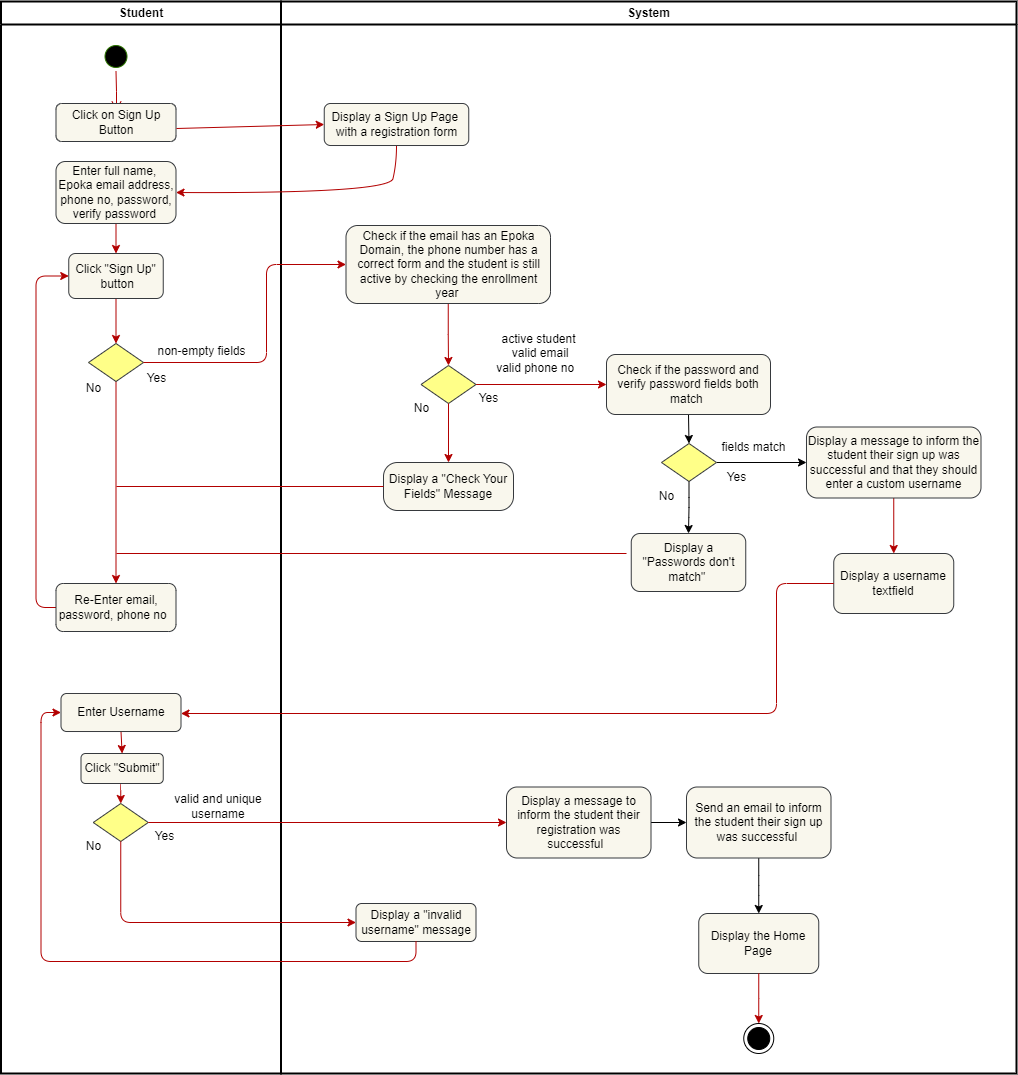

The diagram above was exported from draw.io. Its source (the exported page's mxGraphModel, read from the mxfile embedded in the PNG):
<mxGraphModel dx="1400" dy="595" grid="1" gridSize="10" guides="1" tooltips="1" connect="1" arrows="1" fold="1" page="1" pageScale="1" pageWidth="1169" pageHeight="826" background="none" math="0" shadow="0">
  <root>
    <mxCell id="0" />
    <mxCell id="1" parent="0" />
    <mxCell id="2" value="Student" style="swimlane;whiteSpace=wrap;strokeWidth=2;movable=1;resizable=1;rotatable=1;deletable=1;editable=1;locked=0;connectable=1;labelBackgroundColor=none;shadow=0;" parent="1" vertex="1">
      <mxGeometry x="164.5" y="128" width="280" height="1072" as="geometry" />
    </mxCell>
    <mxCell id="5" value="" style="ellipse;shape=startState;movable=1;resizable=1;rotatable=1;deletable=1;editable=1;locked=0;connectable=1;labelBackgroundColor=none;shadow=0;fillColor=#000000;fontColor=#ffffff;strokeColor=#2D7600;" parent="2" vertex="1">
      <mxGeometry x="100" y="40" width="30" height="30" as="geometry" />
    </mxCell>
    <mxCell id="6" value="" style="edgeStyle=elbowEdgeStyle;elbow=horizontal;verticalAlign=bottom;endArrow=open;endSize=8;endFill=1;rounded=0;movable=1;resizable=1;rotatable=1;deletable=1;editable=1;locked=0;connectable=1;labelBackgroundColor=none;fontColor=default;shadow=0;fillColor=#e51400;strokeColor=#B20000;" parent="2" source="5" edge="1">
      <mxGeometry x="100" y="40" as="geometry">
        <mxPoint x="115.5" y="110" as="targetPoint" />
      </mxGeometry>
    </mxCell>
    <mxCell id="x18o4824voEn15trKfhC-45" value="Click on Sign Up Button" style="rounded=1;whiteSpace=wrap;html=1;movable=1;resizable=1;rotatable=1;deletable=1;editable=1;locked=0;connectable=1;labelBackgroundColor=none;shadow=0;fillColor=#f9f7ed;strokeColor=#36393d;" parent="2" vertex="1">
      <mxGeometry x="55" y="102" width="120" height="38" as="geometry" />
    </mxCell>
    <mxCell id="x18o4824voEn15trKfhC-131" style="edgeStyle=orthogonalEdgeStyle;rounded=1;orthogonalLoop=1;jettySize=auto;html=1;exitX=0.5;exitY=1;exitDx=0;exitDy=0;entryX=0.5;entryY=0;entryDx=0;entryDy=0;shadow=0;fillColor=#e51400;strokeColor=#B20000;" parent="2" source="x18o4824voEn15trKfhC-48" target="x18o4824voEn15trKfhC-130" edge="1">
      <mxGeometry relative="1" as="geometry" />
    </mxCell>
    <mxCell id="x18o4824voEn15trKfhC-48" value="Enter full name,&amp;nbsp; Epoka email address, phone no, password, verify password&amp;nbsp;" style="rounded=1;whiteSpace=wrap;html=1;movable=1;resizable=1;rotatable=1;deletable=1;editable=1;locked=0;connectable=1;labelBackgroundColor=none;shadow=0;fillColor=#f9f7ed;strokeColor=#36393d;" parent="2" vertex="1">
      <mxGeometry x="55" y="160" width="120" height="62" as="geometry" />
    </mxCell>
    <mxCell id="x18o4824voEn15trKfhC-107" style="edgeStyle=orthogonalEdgeStyle;rounded=1;orthogonalLoop=1;jettySize=auto;html=1;exitX=0.5;exitY=1;exitDx=0;exitDy=0;entryX=0.5;entryY=0;entryDx=0;entryDy=0;shadow=0;fillColor=#e51400;strokeColor=#B20000;" parent="2" source="x18o4824voEn15trKfhC-50" target="x18o4824voEn15trKfhC-91" edge="1">
      <mxGeometry relative="1" as="geometry" />
    </mxCell>
    <mxCell id="x18o4824voEn15trKfhC-50" value="" style="rhombus;whiteSpace=wrap;html=1;movable=1;resizable=1;rotatable=1;deletable=1;editable=1;locked=0;connectable=1;labelBackgroundColor=none;fillColor=#ffff88;strokeColor=#36393d;shadow=0;" parent="2" vertex="1">
      <mxGeometry x="87.5" y="342" width="55" height="38" as="geometry" />
    </mxCell>
    <mxCell id="x18o4824voEn15trKfhC-58" value="Yes" style="text;html=1;align=center;verticalAlign=middle;resizable=1;points=[];autosize=1;strokeColor=none;fillColor=none;movable=1;rotatable=1;deletable=1;editable=1;locked=0;connectable=1;labelBackgroundColor=none;shadow=0;" parent="2" vertex="1">
      <mxGeometry x="135" y="362" width="40" height="30" as="geometry" />
    </mxCell>
    <mxCell id="XyfdJgTevE-aDma5W5-f-10" style="edgeStyle=orthogonalEdgeStyle;rounded=1;orthogonalLoop=1;jettySize=auto;html=1;exitX=0;exitY=0.5;exitDx=0;exitDy=0;entryX=0;entryY=0.5;entryDx=0;entryDy=0;fillColor=#e51400;strokeColor=#B20000;" parent="2" source="x18o4824voEn15trKfhC-91" target="x18o4824voEn15trKfhC-130" edge="1">
      <mxGeometry relative="1" as="geometry" />
    </mxCell>
    <mxCell id="x18o4824voEn15trKfhC-91" value="Re-Enter email, password, phone no&amp;nbsp;&amp;nbsp;" style="rounded=1;whiteSpace=wrap;html=1;movable=1;resizable=1;rotatable=1;deletable=1;editable=1;locked=0;connectable=1;labelBackgroundColor=none;shadow=0;fillColor=#f9f7ed;strokeColor=#36393d;" parent="2" vertex="1">
      <mxGeometry x="55" y="582" width="120" height="48" as="geometry" />
    </mxCell>
    <mxCell id="x18o4824voEn15trKfhC-98" value="&amp;nbsp;&lt;br&gt;non-empty fields" style="text;html=1;align=center;verticalAlign=middle;resizable=0;points=[];autosize=1;strokeColor=none;fillColor=none;labelBackgroundColor=none;shadow=0;" parent="2" vertex="1">
      <mxGeometry x="145.5" y="322" width="110" height="40" as="geometry" />
    </mxCell>
    <mxCell id="x18o4824voEn15trKfhC-59" value="No" style="text;html=1;align=center;verticalAlign=middle;resizable=1;points=[];autosize=1;strokeColor=none;fillColor=none;movable=1;rotatable=1;deletable=1;editable=1;locked=0;connectable=1;labelBackgroundColor=none;shadow=0;" parent="2" vertex="1">
      <mxGeometry x="72.75" y="372" width="40" height="30" as="geometry" />
    </mxCell>
    <mxCell id="x18o4824voEn15trKfhC-132" style="edgeStyle=orthogonalEdgeStyle;rounded=1;orthogonalLoop=1;jettySize=auto;html=1;exitX=0.5;exitY=1;exitDx=0;exitDy=0;entryX=0.5;entryY=0;entryDx=0;entryDy=0;shadow=0;fillColor=#e51400;strokeColor=#B20000;" parent="2" source="x18o4824voEn15trKfhC-130" target="x18o4824voEn15trKfhC-50" edge="1">
      <mxGeometry relative="1" as="geometry" />
    </mxCell>
    <mxCell id="x18o4824voEn15trKfhC-130" value="Click &quot;Sign Up&quot;&lt;br&gt;&amp;nbsp;button" style="rounded=1;whiteSpace=wrap;html=1;shadow=0;fillColor=#f9f7ed;strokeColor=#36393d;" parent="2" vertex="1">
      <mxGeometry x="67.75" y="252" width="94.5" height="45" as="geometry" />
    </mxCell>
    <mxCell id="2yCljqSmccedonmVNezl-7" style="edgeStyle=orthogonalEdgeStyle;rounded=1;orthogonalLoop=1;jettySize=auto;html=1;exitX=0.5;exitY=1;exitDx=0;exitDy=0;entryX=0.5;entryY=0;entryDx=0;entryDy=0;fillColor=#e51400;strokeColor=#B20000;" edge="1" parent="2" source="x18o4824voEn15trKfhC-143" target="2yCljqSmccedonmVNezl-6">
      <mxGeometry relative="1" as="geometry" />
    </mxCell>
    <mxCell id="x18o4824voEn15trKfhC-143" value="Enter Username" style="rounded=1;whiteSpace=wrap;html=1;shadow=0;fillColor=#f9f7ed;strokeColor=#36393d;" parent="2" vertex="1">
      <mxGeometry x="60" y="692" width="120" height="38" as="geometry" />
    </mxCell>
    <mxCell id="x18o4824voEn15trKfhC-137" value="" style="rhombus;whiteSpace=wrap;html=1;movable=1;resizable=1;rotatable=1;deletable=1;editable=1;locked=0;connectable=1;labelBackgroundColor=none;shadow=0;fillColor=#ffff88;strokeColor=#36393d;" parent="2" vertex="1">
      <mxGeometry x="92.25" y="802" width="55" height="38" as="geometry" />
    </mxCell>
    <mxCell id="x18o4824voEn15trKfhC-138" value="No" style="text;html=1;align=center;verticalAlign=middle;resizable=1;points=[];autosize=1;strokeColor=none;fillColor=none;movable=1;rotatable=1;deletable=1;editable=1;locked=0;connectable=1;labelBackgroundColor=none;shadow=0;" parent="2" vertex="1">
      <mxGeometry x="72.75" y="830" width="40" height="30" as="geometry" />
    </mxCell>
    <mxCell id="x18o4824voEn15trKfhC-139" value="Yes" style="text;html=1;align=center;verticalAlign=middle;resizable=1;points=[];autosize=1;strokeColor=none;fillColor=none;movable=1;rotatable=1;deletable=1;editable=1;locked=0;connectable=1;labelBackgroundColor=none;shadow=0;" parent="2" vertex="1">
      <mxGeometry x="147.25" y="820" width="32.75" height="30" as="geometry" />
    </mxCell>
    <mxCell id="x18o4824voEn15trKfhC-148" value="valid and unique username" style="text;html=1;strokeColor=none;fillColor=none;align=center;verticalAlign=middle;whiteSpace=wrap;rounded=0;shadow=0;" parent="2" vertex="1">
      <mxGeometry x="162.25" y="790" width="110" height="30" as="geometry" />
    </mxCell>
    <mxCell id="2yCljqSmccedonmVNezl-8" style="edgeStyle=orthogonalEdgeStyle;rounded=1;orthogonalLoop=1;jettySize=auto;html=1;exitX=0.5;exitY=1;exitDx=0;exitDy=0;entryX=0.5;entryY=0;entryDx=0;entryDy=0;fillColor=#e51400;strokeColor=#B20000;" edge="1" parent="2" source="2yCljqSmccedonmVNezl-6" target="x18o4824voEn15trKfhC-137">
      <mxGeometry relative="1" as="geometry" />
    </mxCell>
    <mxCell id="2yCljqSmccedonmVNezl-6" value="Click &quot;Submit&quot;" style="rounded=1;whiteSpace=wrap;html=1;fillColor=#f9f7ed;strokeColor=#36393d;" vertex="1" parent="2">
      <mxGeometry x="80" y="752" width="82.25" height="30" as="geometry" />
    </mxCell>
    <mxCell id="3" value="System" style="swimlane;whiteSpace=wrap;strokeWidth=2;movable=1;resizable=1;rotatable=1;deletable=1;editable=1;locked=0;connectable=1;labelBackgroundColor=none;shadow=0;" parent="1" vertex="1">
      <mxGeometry x="444.5" y="128" width="735.5" height="1072" as="geometry" />
    </mxCell>
    <mxCell id="x18o4824voEn15trKfhC-47" value="Display a Sign Up Page&amp;nbsp;&lt;br&gt;with a registration form" style="rounded=1;whiteSpace=wrap;html=1;movable=1;resizable=1;rotatable=1;deletable=1;editable=1;locked=0;connectable=1;labelBackgroundColor=none;shadow=0;fillColor=#f9f7ed;strokeColor=#36393d;" parent="3" vertex="1">
      <mxGeometry x="43.25" y="102" width="144.5" height="42" as="geometry" />
    </mxCell>
    <mxCell id="x18o4824voEn15trKfhC-87" style="edgeStyle=orthogonalEdgeStyle;rounded=0;orthogonalLoop=1;jettySize=auto;html=1;exitX=0.5;exitY=1;exitDx=0;exitDy=0;entryX=0.5;entryY=0;entryDx=0;entryDy=0;movable=1;resizable=1;rotatable=1;deletable=1;editable=1;locked=0;connectable=1;labelBackgroundColor=none;fontColor=default;shadow=0;fillColor=#e51400;strokeColor=#B20000;" parent="3" source="x18o4824voEn15trKfhC-55" target="x18o4824voEn15trKfhC-62" edge="1">
      <mxGeometry relative="1" as="geometry" />
    </mxCell>
    <mxCell id="x18o4824voEn15trKfhC-55" value="Check if the email has an Epoka Domain, the phone number has a correct form and the student is still active by checking the enrollment year&amp;nbsp;" style="rounded=1;whiteSpace=wrap;html=1;movable=1;resizable=1;rotatable=1;deletable=1;editable=1;locked=0;connectable=1;labelBackgroundColor=none;shadow=0;fillColor=#f9f7ed;strokeColor=#36393d;" parent="3" vertex="1">
      <mxGeometry x="65" y="224" width="204.5" height="78" as="geometry" />
    </mxCell>
    <mxCell id="x18o4824voEn15trKfhC-112" style="edgeStyle=orthogonalEdgeStyle;rounded=1;orthogonalLoop=1;jettySize=auto;html=1;exitX=1;exitY=0.5;exitDx=0;exitDy=0;entryX=0;entryY=0.5;entryDx=0;entryDy=0;shadow=0;fillColor=#e51400;strokeColor=#B20000;" parent="3" source="x18o4824voEn15trKfhC-62" target="x18o4824voEn15trKfhC-111" edge="1">
      <mxGeometry relative="1" as="geometry" />
    </mxCell>
    <mxCell id="x18o4824voEn15trKfhC-62" value="" style="rhombus;whiteSpace=wrap;html=1;movable=1;resizable=1;rotatable=1;deletable=1;editable=1;locked=0;connectable=1;labelBackgroundColor=none;shadow=0;fillColor=#ffff88;strokeColor=#36393d;" parent="3" vertex="1">
      <mxGeometry x="140" y="364" width="55" height="38" as="geometry" />
    </mxCell>
    <mxCell id="x18o4824voEn15trKfhC-64" value="No" style="text;html=1;align=center;verticalAlign=middle;resizable=1;points=[];autosize=1;strokeColor=none;fillColor=none;movable=1;rotatable=1;deletable=1;editable=1;locked=0;connectable=1;labelBackgroundColor=none;shadow=0;" parent="3" vertex="1">
      <mxGeometry x="120.5" y="392" width="40" height="30" as="geometry" />
    </mxCell>
    <mxCell id="x18o4824voEn15trKfhC-73" value="Yes" style="text;html=1;align=center;verticalAlign=middle;resizable=1;points=[];autosize=1;strokeColor=none;fillColor=none;movable=1;rotatable=1;deletable=1;editable=1;locked=0;connectable=1;labelBackgroundColor=none;shadow=0;" parent="3" vertex="1">
      <mxGeometry x="187.75" y="382" width="40" height="30" as="geometry" />
    </mxCell>
    <mxCell id="x18o4824voEn15trKfhC-78" style="edgeStyle=orthogonalEdgeStyle;rounded=0;orthogonalLoop=1;jettySize=auto;html=1;exitX=0.5;exitY=1;exitDx=0;exitDy=0;entryX=0.5;entryY=0;entryDx=0;entryDy=0;movable=1;resizable=1;rotatable=1;deletable=1;editable=1;locked=0;connectable=1;labelBackgroundColor=none;fontColor=default;shadow=0;fillColor=#e51400;strokeColor=#B20000;" parent="3" source="x18o4824voEn15trKfhC-62" target="x18o4824voEn15trKfhC-75" edge="1">
      <mxGeometry relative="1" as="geometry" />
    </mxCell>
    <mxCell id="x18o4824voEn15trKfhC-75" value="Display a &quot;Check Your Fields&quot; Message" style="rounded=1;whiteSpace=wrap;html=1;arcSize=29;movable=1;resizable=1;rotatable=1;deletable=1;editable=1;locked=0;connectable=1;labelBackgroundColor=none;shadow=0;fillColor=#f9f7ed;strokeColor=#36393d;" parent="3" vertex="1">
      <mxGeometry x="102.5" y="461" width="130" height="48" as="geometry" />
    </mxCell>
    <mxCell id="x18o4824voEn15trKfhC-102" value="active student&lt;br&gt;&amp;nbsp;valid email&lt;br&gt;valid phone no&amp;nbsp;&amp;nbsp;" style="text;html=1;align=center;verticalAlign=middle;resizable=1;points=[];autosize=1;strokeColor=none;fillColor=none;movable=1;rotatable=1;deletable=1;editable=1;locked=0;connectable=1;labelBackgroundColor=none;shadow=0;" parent="3" vertex="1">
      <mxGeometry x="202.75" y="322" width="110" height="60" as="geometry" />
    </mxCell>
    <mxCell id="x18o4824voEn15trKfhC-136" style="edgeStyle=orthogonalEdgeStyle;rounded=1;orthogonalLoop=1;jettySize=auto;html=1;exitX=0.5;exitY=1;exitDx=0;exitDy=0;entryX=0.5;entryY=0;entryDx=0;entryDy=0;shadow=0;fillColor=#e51400;strokeColor=#B20000;" parent="3" source="x18o4824voEn15trKfhC-110" target="x18o4824voEn15trKfhC-135" edge="1">
      <mxGeometry relative="1" as="geometry" />
    </mxCell>
    <mxCell id="x18o4824voEn15trKfhC-110" value="Display a message to inform the student their sign up was successful and that they should enter a custom username" style="rounded=1;whiteSpace=wrap;html=1;movable=1;resizable=1;rotatable=1;deletable=1;editable=1;locked=0;connectable=1;labelBackgroundColor=none;shadow=0;fillColor=#f9f7ed;strokeColor=#36393d;" parent="3" vertex="1">
      <mxGeometry x="525.5" y="425.5" width="174.5" height="71" as="geometry" />
    </mxCell>
    <mxCell id="x18o4824voEn15trKfhC-114" style="edgeStyle=orthogonalEdgeStyle;rounded=1;orthogonalLoop=1;jettySize=auto;html=1;exitX=0.5;exitY=1;exitDx=0;exitDy=0;entryX=0.5;entryY=0;entryDx=0;entryDy=0;shadow=0;" parent="3" source="x18o4824voEn15trKfhC-111" target="x18o4824voEn15trKfhC-113" edge="1">
      <mxGeometry relative="1" as="geometry" />
    </mxCell>
    <mxCell id="x18o4824voEn15trKfhC-111" value="Check if the password and verify password fields both match&amp;nbsp;" style="rounded=1;whiteSpace=wrap;html=1;fillColor=#f9f7ed;strokeColor=#36393d;shadow=0;" parent="3" vertex="1">
      <mxGeometry x="325.5" y="353" width="164" height="60" as="geometry" />
    </mxCell>
    <mxCell id="x18o4824voEn15trKfhC-125" style="edgeStyle=orthogonalEdgeStyle;rounded=1;orthogonalLoop=1;jettySize=auto;html=1;exitX=0.5;exitY=1;exitDx=0;exitDy=0;entryX=0.5;entryY=0;entryDx=0;entryDy=0;shadow=0;" parent="3" source="x18o4824voEn15trKfhC-113" target="x18o4824voEn15trKfhC-124" edge="1">
      <mxGeometry relative="1" as="geometry" />
    </mxCell>
    <mxCell id="x18o4824voEn15trKfhC-159" style="edgeStyle=orthogonalEdgeStyle;rounded=1;orthogonalLoop=1;jettySize=auto;html=1;exitX=1;exitY=0.5;exitDx=0;exitDy=0;entryX=0;entryY=0.5;entryDx=0;entryDy=0;" parent="3" source="x18o4824voEn15trKfhC-113" target="x18o4824voEn15trKfhC-110" edge="1">
      <mxGeometry relative="1" as="geometry" />
    </mxCell>
    <mxCell id="x18o4824voEn15trKfhC-113" value="" style="rhombus;whiteSpace=wrap;html=1;movable=1;resizable=1;rotatable=1;deletable=1;editable=1;locked=0;connectable=1;labelBackgroundColor=none;shadow=0;fillColor=#ffff88;strokeColor=#36393d;" parent="3" vertex="1">
      <mxGeometry x="380.5" y="442" width="55" height="38" as="geometry" />
    </mxCell>
    <mxCell id="x18o4824voEn15trKfhC-117" value="No" style="text;html=1;align=center;verticalAlign=middle;resizable=1;points=[];autosize=1;strokeColor=none;fillColor=none;movable=1;rotatable=1;deletable=1;editable=1;locked=0;connectable=1;labelBackgroundColor=none;shadow=0;" parent="3" vertex="1">
      <mxGeometry x="365.5" y="480" width="40" height="30" as="geometry" />
    </mxCell>
    <mxCell id="x18o4824voEn15trKfhC-118" value="Yes" style="text;html=1;align=center;verticalAlign=middle;resizable=1;points=[];autosize=1;strokeColor=none;fillColor=none;movable=1;rotatable=1;deletable=1;editable=1;locked=0;connectable=1;labelBackgroundColor=none;shadow=0;" parent="3" vertex="1">
      <mxGeometry x="435.5" y="461" width="40" height="30" as="geometry" />
    </mxCell>
    <mxCell id="x18o4824voEn15trKfhC-123" value="fields match" style="text;html=1;strokeColor=none;fillColor=none;align=center;verticalAlign=middle;whiteSpace=wrap;rounded=0;shadow=0;" parent="3" vertex="1">
      <mxGeometry x="435.5" y="431" width="74.5" height="30" as="geometry" />
    </mxCell>
    <mxCell id="x18o4824voEn15trKfhC-124" value="Display a &quot;Passwords don't match&quot;&amp;nbsp;" style="rounded=1;whiteSpace=wrap;html=1;shadow=0;fillColor=#f9f7ed;strokeColor=#36393d;" parent="3" vertex="1">
      <mxGeometry x="350.25" y="532" width="114.5" height="58" as="geometry" />
    </mxCell>
    <mxCell id="x18o4824voEn15trKfhC-135" value="Display a username textfield" style="rounded=1;whiteSpace=wrap;html=1;shadow=0;fillColor=#f9f7ed;strokeColor=#36393d;" parent="3" vertex="1">
      <mxGeometry x="552.75" y="552" width="120" height="60" as="geometry" />
    </mxCell>
    <mxCell id="x18o4824voEn15trKfhC-94" value="Display the Home Page" style="rounded=1;whiteSpace=wrap;html=1;movable=1;resizable=1;rotatable=1;deletable=1;editable=1;locked=0;connectable=1;labelBackgroundColor=none;shadow=0;fillColor=#f9f7ed;strokeColor=#36393d;" parent="3" vertex="1">
      <mxGeometry x="417.7466666666668" y="912" width="120" height="60" as="geometry" />
    </mxCell>
    <mxCell id="x18o4824voEn15trKfhC-96" style="edgeStyle=orthogonalEdgeStyle;rounded=0;orthogonalLoop=1;jettySize=auto;html=1;exitX=0.5;exitY=1;exitDx=0;exitDy=0;entryX=0.5;entryY=0;entryDx=0;entryDy=0;movable=1;resizable=1;rotatable=1;deletable=1;editable=1;locked=0;connectable=1;labelBackgroundColor=none;fontColor=default;shadow=0;fillColor=#e51400;strokeColor=#B20000;" parent="3" source="x18o4824voEn15trKfhC-94" target="x18o4824voEn15trKfhC-95" edge="1">
      <mxGeometry relative="1" as="geometry" />
    </mxCell>
    <mxCell id="x18o4824voEn15trKfhC-95" value="" style="ellipse;html=1;shape=endState;movable=1;resizable=1;rotatable=1;deletable=1;editable=1;locked=0;connectable=1;labelBackgroundColor=none;shadow=0;fillColor=#000000;" parent="3" vertex="1">
      <mxGeometry x="462.75" y="1022" width="30" height="30" as="geometry" />
    </mxCell>
    <mxCell id="XyfdJgTevE-aDma5W5-f-8" style="edgeStyle=orthogonalEdgeStyle;rounded=1;orthogonalLoop=1;jettySize=auto;html=1;exitX=1;exitY=0.5;exitDx=0;exitDy=0;entryX=0;entryY=0.5;entryDx=0;entryDy=0;" parent="3" source="x18o4824voEn15trKfhC-149" target="XyfdJgTevE-aDma5W5-f-7" edge="1">
      <mxGeometry relative="1" as="geometry" />
    </mxCell>
    <mxCell id="x18o4824voEn15trKfhC-149" value="Display a message to inform the student their registration was successful&amp;nbsp;&amp;nbsp;" style="rounded=1;whiteSpace=wrap;html=1;movable=1;resizable=1;rotatable=1;deletable=1;editable=1;locked=0;connectable=1;labelBackgroundColor=none;shadow=0;fillColor=#f9f7ed;strokeColor=#36393d;" parent="3" vertex="1">
      <mxGeometry x="225.5" y="785.5" width="144.5" height="71" as="geometry" />
    </mxCell>
    <mxCell id="x18o4824voEn15trKfhC-154" value="Display a &quot;invalid username&quot; message" style="rounded=1;whiteSpace=wrap;html=1;shadow=0;fillColor=#f9f7ed;strokeColor=#36393d;" parent="3" vertex="1">
      <mxGeometry x="75" y="902" width="120" height="38" as="geometry" />
    </mxCell>
    <mxCell id="XyfdJgTevE-aDma5W5-f-9" style="edgeStyle=orthogonalEdgeStyle;rounded=1;orthogonalLoop=1;jettySize=auto;html=1;exitX=0.5;exitY=1;exitDx=0;exitDy=0;entryX=0.5;entryY=0;entryDx=0;entryDy=0;" parent="3" source="XyfdJgTevE-aDma5W5-f-7" target="x18o4824voEn15trKfhC-94" edge="1">
      <mxGeometry relative="1" as="geometry" />
    </mxCell>
    <mxCell id="XyfdJgTevE-aDma5W5-f-7" value="Send an email to inform the student their sign up was successful&amp;nbsp;" style="rounded=1;whiteSpace=wrap;html=1;movable=1;resizable=1;rotatable=1;deletable=1;editable=1;locked=0;connectable=1;labelBackgroundColor=none;shadow=0;fillColor=#f9f7ed;strokeColor=#36393d;" parent="3" vertex="1">
      <mxGeometry x="405.5" y="785.5" width="144.5" height="71" as="geometry" />
    </mxCell>
    <mxCell id="x18o4824voEn15trKfhC-46" value="" style="endArrow=classic;html=1;rounded=0;movable=1;resizable=1;rotatable=1;deletable=1;editable=1;locked=0;connectable=1;labelBackgroundColor=none;fontColor=default;fillColor=#e51400;strokeColor=#B20000;entryX=0;entryY=0.5;entryDx=0;entryDy=0;shadow=0;" parent="1" target="x18o4824voEn15trKfhC-47" edge="1">
      <mxGeometry width="50" height="50" relative="1" as="geometry">
        <mxPoint x="340" y="255" as="sourcePoint" />
        <mxPoint x="490" y="260" as="targetPoint" />
      </mxGeometry>
    </mxCell>
    <mxCell id="x18o4824voEn15trKfhC-49" value="" style="curved=1;endArrow=classic;html=1;rounded=0;exitX=0.5;exitY=1;exitDx=0;exitDy=0;entryX=1;entryY=0.5;entryDx=0;entryDy=0;movable=1;resizable=1;rotatable=1;deletable=1;editable=1;locked=0;connectable=1;labelBackgroundColor=none;fontColor=default;fillColor=#e51400;strokeColor=#B20000;shadow=0;" parent="1" source="x18o4824voEn15trKfhC-47" target="x18o4824voEn15trKfhC-48" edge="1">
      <mxGeometry width="50" height="50" relative="1" as="geometry">
        <mxPoint x="590" y="290" as="sourcePoint" />
        <mxPoint x="540" y="340" as="targetPoint" />
        <Array as="points">
          <mxPoint x="560" y="290" />
          <mxPoint x="553" y="320" />
        </Array>
      </mxGeometry>
    </mxCell>
    <mxCell id="x18o4824voEn15trKfhC-128" value="" style="endArrow=none;html=1;rounded=1;shadow=0;fillColor=#e51400;strokeColor=#B20000;" parent="1" edge="1">
      <mxGeometry width="50" height="50" relative="1" as="geometry">
        <mxPoint x="280" y="680" as="sourcePoint" />
        <mxPoint x="790" y="680" as="targetPoint" />
      </mxGeometry>
    </mxCell>
    <mxCell id="x18o4824voEn15trKfhC-129" value="" style="endArrow=none;html=1;rounded=1;entryX=0;entryY=0.5;entryDx=0;entryDy=0;shadow=0;fillColor=#e51400;strokeColor=#B20000;" parent="1" target="x18o4824voEn15trKfhC-75" edge="1">
      <mxGeometry width="50" height="50" relative="1" as="geometry">
        <mxPoint x="280" y="613" as="sourcePoint" />
        <mxPoint x="680" y="580" as="targetPoint" />
      </mxGeometry>
    </mxCell>
    <mxCell id="x18o4824voEn15trKfhC-108" style="edgeStyle=orthogonalEdgeStyle;rounded=1;orthogonalLoop=1;jettySize=auto;html=1;exitX=1;exitY=0.5;exitDx=0;exitDy=0;entryX=0;entryY=0.5;entryDx=0;entryDy=0;shadow=0;fillColor=#e51400;strokeColor=#B20000;" parent="1" source="x18o4824voEn15trKfhC-50" target="x18o4824voEn15trKfhC-55" edge="1">
      <mxGeometry relative="1" as="geometry">
        <Array as="points">
          <mxPoint x="430" y="489" />
          <mxPoint x="430" y="391" />
        </Array>
      </mxGeometry>
    </mxCell>
    <mxCell id="x18o4824voEn15trKfhC-144" style="edgeStyle=orthogonalEdgeStyle;rounded=1;orthogonalLoop=1;jettySize=auto;html=1;exitX=0;exitY=0.5;exitDx=0;exitDy=0;entryX=1;entryY=0.5;entryDx=0;entryDy=0;shadow=0;fillColor=#e51400;strokeColor=#B20000;" parent="1" source="x18o4824voEn15trKfhC-135" target="x18o4824voEn15trKfhC-143" edge="1">
      <mxGeometry relative="1" as="geometry">
        <Array as="points">
          <mxPoint x="940" y="710" />
          <mxPoint x="940" y="840" />
          <mxPoint x="344" y="840" />
        </Array>
      </mxGeometry>
    </mxCell>
    <mxCell id="x18o4824voEn15trKfhC-150" style="edgeStyle=orthogonalEdgeStyle;rounded=1;orthogonalLoop=1;jettySize=auto;html=1;exitX=1;exitY=0.5;exitDx=0;exitDy=0;entryX=0;entryY=0.5;entryDx=0;entryDy=0;shadow=0;fillColor=#e51400;strokeColor=#B20000;" parent="1" source="x18o4824voEn15trKfhC-137" target="x18o4824voEn15trKfhC-149" edge="1">
      <mxGeometry relative="1" as="geometry" />
    </mxCell>
    <mxCell id="x18o4824voEn15trKfhC-155" style="edgeStyle=orthogonalEdgeStyle;rounded=1;orthogonalLoop=1;jettySize=auto;html=1;exitX=0.5;exitY=1;exitDx=0;exitDy=0;entryX=0;entryY=0.5;entryDx=0;entryDy=0;shadow=0;fillColor=#e51400;strokeColor=#B20000;" parent="1" source="x18o4824voEn15trKfhC-137" target="x18o4824voEn15trKfhC-154" edge="1">
      <mxGeometry relative="1" as="geometry" />
    </mxCell>
    <mxCell id="x18o4824voEn15trKfhC-156" style="edgeStyle=orthogonalEdgeStyle;rounded=1;orthogonalLoop=1;jettySize=auto;html=1;exitX=0.5;exitY=1;exitDx=0;exitDy=0;entryX=0;entryY=0.5;entryDx=0;entryDy=0;shadow=0;fillColor=#e51400;strokeColor=#B20000;" parent="1" source="x18o4824voEn15trKfhC-154" target="x18o4824voEn15trKfhC-143" edge="1">
      <mxGeometry relative="1" as="geometry" />
    </mxCell>
  </root>
</mxGraphModel>